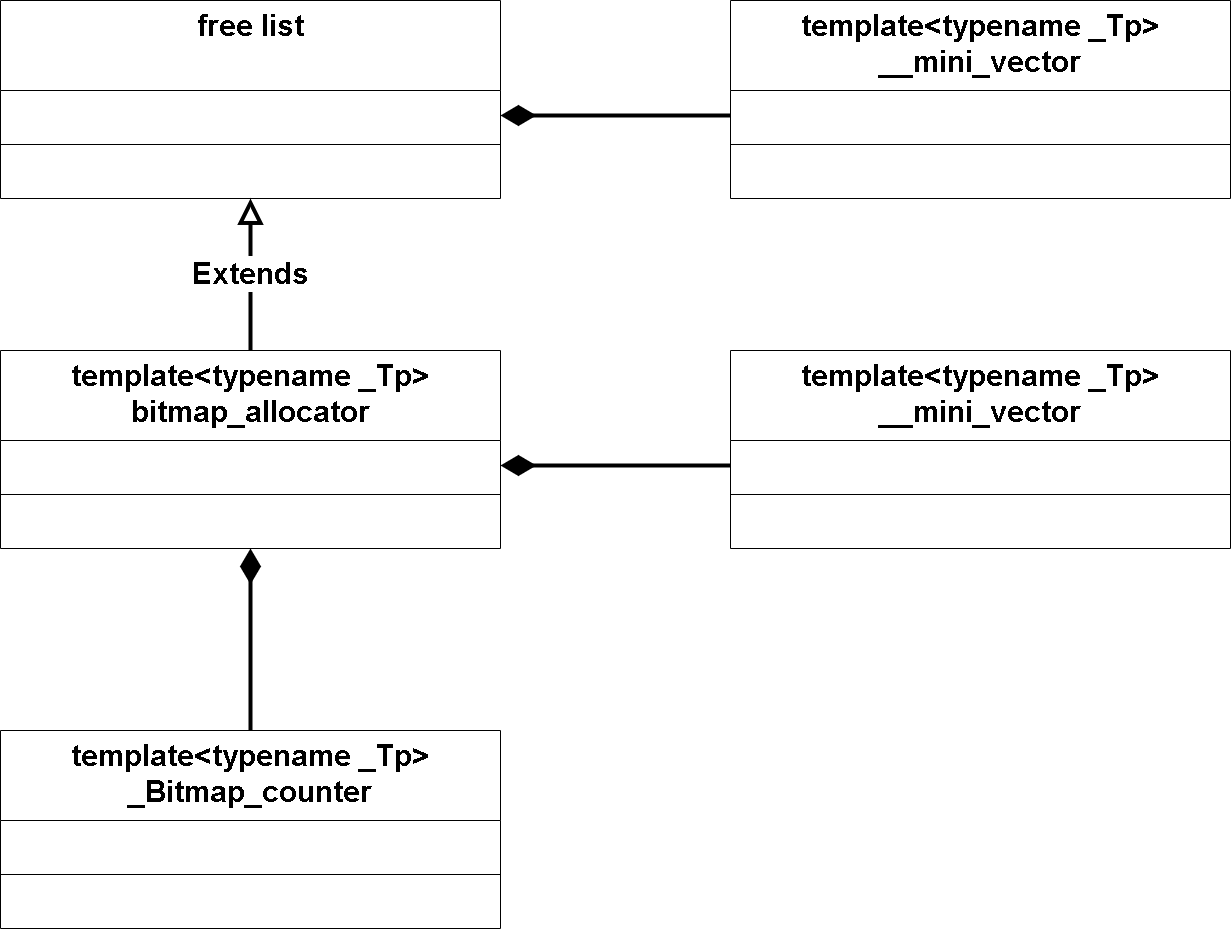

The diagram above was exported from draw.io. Its source (the exported page's mxGraphModel, read from the mxfile embedded in the PNG):
<mxGraphModel dx="5908" dy="2849" grid="1" gridSize="10" guides="1" tooltips="1" connect="1" arrows="1" fold="1" page="1" pageScale="1" pageWidth="827" pageHeight="1169" math="0" shadow="0">
  <root>
    <mxCell id="0" />
    <mxCell id="1" parent="0" />
    <mxCell id="5_ZFPncO7RPtPN5BhTFq-1" value="template&lt;typename _Tp&gt;&#10;bitmap_allocator" style="swimlane;fontStyle=1;align=center;verticalAlign=top;childLayout=stackLayout;horizontal=1;startSize=90;horizontalStack=0;resizeParent=1;resizeParentMax=0;resizeLast=0;collapsible=1;marginBottom=0;fontSize=30;" vertex="1" parent="1">
      <mxGeometry x="-3270" y="260" width="500" height="198" as="geometry" />
    </mxCell>
    <mxCell id="5_ZFPncO7RPtPN5BhTFq-9" value=" " style="text;align=left;verticalAlign=top;spacingLeft=4;spacingRight=4;overflow=hidden;rotatable=0;points=[[0,0.5],[1,0.5]];portConstraint=eastwest;fontSize=30;fontStyle=1" vertex="1" parent="5_ZFPncO7RPtPN5BhTFq-1">
      <mxGeometry y="90" width="500" height="50" as="geometry" />
    </mxCell>
    <mxCell id="5_ZFPncO7RPtPN5BhTFq-19" value="" style="line;strokeWidth=1;fillColor=none;align=left;verticalAlign=middle;spacingTop=-1;spacingLeft=3;spacingRight=3;rotatable=0;labelPosition=right;points=[];portConstraint=eastwest;strokeColor=inherit;fontSize=30;fontStyle=1" vertex="1" parent="5_ZFPncO7RPtPN5BhTFq-1">
      <mxGeometry y="140" width="500" height="8" as="geometry" />
    </mxCell>
    <mxCell id="5_ZFPncO7RPtPN5BhTFq-34" value=" " style="text;align=left;verticalAlign=top;spacingLeft=4;spacingRight=4;overflow=hidden;rotatable=0;points=[[0,0.5],[1,0.5]];portConstraint=eastwest;fontSize=30;fontStyle=1" vertex="1" parent="5_ZFPncO7RPtPN5BhTFq-1">
      <mxGeometry y="148" width="500" height="50" as="geometry" />
    </mxCell>
    <mxCell id="5_ZFPncO7RPtPN5BhTFq-92" value="free list" style="swimlane;fontStyle=1;align=center;verticalAlign=top;childLayout=stackLayout;horizontal=1;startSize=90;horizontalStack=0;resizeParent=1;resizeParentMax=0;resizeLast=0;collapsible=1;marginBottom=0;fontSize=30;" vertex="1" parent="1">
      <mxGeometry x="-3270" y="-90" width="500" height="198" as="geometry" />
    </mxCell>
    <mxCell id="5_ZFPncO7RPtPN5BhTFq-93" value=" " style="text;align=left;verticalAlign=top;spacingLeft=4;spacingRight=4;overflow=hidden;rotatable=0;points=[[0,0.5],[1,0.5]];portConstraint=eastwest;fontSize=30;fontStyle=1" vertex="1" parent="5_ZFPncO7RPtPN5BhTFq-92">
      <mxGeometry y="90" width="500" height="50" as="geometry" />
    </mxCell>
    <mxCell id="5_ZFPncO7RPtPN5BhTFq-94" value="" style="line;strokeWidth=1;fillColor=none;align=left;verticalAlign=middle;spacingTop=-1;spacingLeft=3;spacingRight=3;rotatable=0;labelPosition=right;points=[];portConstraint=eastwest;strokeColor=inherit;fontSize=30;fontStyle=1" vertex="1" parent="5_ZFPncO7RPtPN5BhTFq-92">
      <mxGeometry y="140" width="500" height="8" as="geometry" />
    </mxCell>
    <mxCell id="5_ZFPncO7RPtPN5BhTFq-95" value=" " style="text;align=left;verticalAlign=top;spacingLeft=4;spacingRight=4;overflow=hidden;rotatable=0;points=[[0,0.5],[1,0.5]];portConstraint=eastwest;fontSize=30;fontStyle=1" vertex="1" parent="5_ZFPncO7RPtPN5BhTFq-92">
      <mxGeometry y="148" width="500" height="50" as="geometry" />
    </mxCell>
    <mxCell id="5_ZFPncO7RPtPN5BhTFq-96" value="template&lt;typename _Tp&gt;&#10;_Bitmap_counter" style="swimlane;fontStyle=1;align=center;verticalAlign=top;childLayout=stackLayout;horizontal=1;startSize=90;horizontalStack=0;resizeParent=1;resizeParentMax=0;resizeLast=0;collapsible=1;marginBottom=0;fontSize=30;" vertex="1" parent="1">
      <mxGeometry x="-3270" y="640" width="500" height="198" as="geometry" />
    </mxCell>
    <mxCell id="5_ZFPncO7RPtPN5BhTFq-97" value=" " style="text;align=left;verticalAlign=top;spacingLeft=4;spacingRight=4;overflow=hidden;rotatable=0;points=[[0,0.5],[1,0.5]];portConstraint=eastwest;fontSize=30;fontStyle=1" vertex="1" parent="5_ZFPncO7RPtPN5BhTFq-96">
      <mxGeometry y="90" width="500" height="50" as="geometry" />
    </mxCell>
    <mxCell id="5_ZFPncO7RPtPN5BhTFq-98" value="" style="line;strokeWidth=1;fillColor=none;align=left;verticalAlign=middle;spacingTop=-1;spacingLeft=3;spacingRight=3;rotatable=0;labelPosition=right;points=[];portConstraint=eastwest;strokeColor=inherit;fontSize=30;fontStyle=1" vertex="1" parent="5_ZFPncO7RPtPN5BhTFq-96">
      <mxGeometry y="140" width="500" height="8" as="geometry" />
    </mxCell>
    <mxCell id="5_ZFPncO7RPtPN5BhTFq-99" value=" " style="text;align=left;verticalAlign=top;spacingLeft=4;spacingRight=4;overflow=hidden;rotatable=0;points=[[0,0.5],[1,0.5]];portConstraint=eastwest;fontSize=30;fontStyle=1" vertex="1" parent="5_ZFPncO7RPtPN5BhTFq-96">
      <mxGeometry y="148" width="500" height="50" as="geometry" />
    </mxCell>
    <mxCell id="5_ZFPncO7RPtPN5BhTFq-100" value="template&lt;typename _Tp&gt;&#10;__mini_vector" style="swimlane;fontStyle=1;align=center;verticalAlign=top;childLayout=stackLayout;horizontal=1;startSize=90;horizontalStack=0;resizeParent=1;resizeParentMax=0;resizeLast=0;collapsible=1;marginBottom=0;fontSize=30;" vertex="1" parent="1">
      <mxGeometry x="-2540" y="-90" width="500" height="198" as="geometry" />
    </mxCell>
    <mxCell id="5_ZFPncO7RPtPN5BhTFq-101" value=" " style="text;align=left;verticalAlign=top;spacingLeft=4;spacingRight=4;overflow=hidden;rotatable=0;points=[[0,0.5],[1,0.5]];portConstraint=eastwest;fontSize=30;fontStyle=1" vertex="1" parent="5_ZFPncO7RPtPN5BhTFq-100">
      <mxGeometry y="90" width="500" height="50" as="geometry" />
    </mxCell>
    <mxCell id="5_ZFPncO7RPtPN5BhTFq-102" value="" style="line;strokeWidth=1;fillColor=none;align=left;verticalAlign=middle;spacingTop=-1;spacingLeft=3;spacingRight=3;rotatable=0;labelPosition=right;points=[];portConstraint=eastwest;strokeColor=inherit;fontSize=30;fontStyle=1" vertex="1" parent="5_ZFPncO7RPtPN5BhTFq-100">
      <mxGeometry y="140" width="500" height="8" as="geometry" />
    </mxCell>
    <mxCell id="5_ZFPncO7RPtPN5BhTFq-103" value=" " style="text;align=left;verticalAlign=top;spacingLeft=4;spacingRight=4;overflow=hidden;rotatable=0;points=[[0,0.5],[1,0.5]];portConstraint=eastwest;fontSize=30;fontStyle=1" vertex="1" parent="5_ZFPncO7RPtPN5BhTFq-100">
      <mxGeometry y="148" width="500" height="50" as="geometry" />
    </mxCell>
    <mxCell id="5_ZFPncO7RPtPN5BhTFq-104" value="Extends" style="endArrow=block;endSize=16;endFill=0;html=1;rounded=0;exitX=0.5;exitY=0;exitDx=0;exitDy=0;strokeWidth=4;fontSize=30;fontStyle=1" edge="1" parent="1" source="5_ZFPncO7RPtPN5BhTFq-1" target="5_ZFPncO7RPtPN5BhTFq-95">
      <mxGeometry width="160" relative="1" as="geometry">
        <mxPoint x="-2510" y="400" as="sourcePoint" />
        <mxPoint x="-2350" y="400" as="targetPoint" />
      </mxGeometry>
    </mxCell>
    <mxCell id="5_ZFPncO7RPtPN5BhTFq-105" value="" style="endArrow=diamondThin;endFill=1;endSize=24;html=1;rounded=0;strokeWidth=4;fontSize=30;entryX=1;entryY=0.5;entryDx=0;entryDy=0;exitX=0;exitY=0.5;exitDx=0;exitDy=0;" edge="1" parent="1" source="5_ZFPncO7RPtPN5BhTFq-101" target="5_ZFPncO7RPtPN5BhTFq-93">
      <mxGeometry width="160" relative="1" as="geometry">
        <mxPoint x="-2520" y="340" as="sourcePoint" />
        <mxPoint x="-2360" y="340" as="targetPoint" />
      </mxGeometry>
    </mxCell>
    <mxCell id="5_ZFPncO7RPtPN5BhTFq-106" value="template&lt;typename _Tp&gt;&#10;__mini_vector" style="swimlane;fontStyle=1;align=center;verticalAlign=top;childLayout=stackLayout;horizontal=1;startSize=90;horizontalStack=0;resizeParent=1;resizeParentMax=0;resizeLast=0;collapsible=1;marginBottom=0;fontSize=30;" vertex="1" parent="1">
      <mxGeometry x="-2540" y="260" width="500" height="198" as="geometry" />
    </mxCell>
    <mxCell id="5_ZFPncO7RPtPN5BhTFq-107" value=" " style="text;align=left;verticalAlign=top;spacingLeft=4;spacingRight=4;overflow=hidden;rotatable=0;points=[[0,0.5],[1,0.5]];portConstraint=eastwest;fontSize=30;fontStyle=1" vertex="1" parent="5_ZFPncO7RPtPN5BhTFq-106">
      <mxGeometry y="90" width="500" height="50" as="geometry" />
    </mxCell>
    <mxCell id="5_ZFPncO7RPtPN5BhTFq-108" value="" style="line;strokeWidth=1;fillColor=none;align=left;verticalAlign=middle;spacingTop=-1;spacingLeft=3;spacingRight=3;rotatable=0;labelPosition=right;points=[];portConstraint=eastwest;strokeColor=inherit;fontSize=30;fontStyle=1" vertex="1" parent="5_ZFPncO7RPtPN5BhTFq-106">
      <mxGeometry y="140" width="500" height="8" as="geometry" />
    </mxCell>
    <mxCell id="5_ZFPncO7RPtPN5BhTFq-109" value=" " style="text;align=left;verticalAlign=top;spacingLeft=4;spacingRight=4;overflow=hidden;rotatable=0;points=[[0,0.5],[1,0.5]];portConstraint=eastwest;fontSize=30;fontStyle=1" vertex="1" parent="5_ZFPncO7RPtPN5BhTFq-106">
      <mxGeometry y="148" width="500" height="50" as="geometry" />
    </mxCell>
    <mxCell id="5_ZFPncO7RPtPN5BhTFq-110" value="" style="endArrow=diamondThin;endFill=1;endSize=24;html=1;rounded=0;strokeWidth=4;fontSize=30;entryX=1;entryY=0.5;entryDx=0;entryDy=0;exitX=0;exitY=0.5;exitDx=0;exitDy=0;" edge="1" parent="1" source="5_ZFPncO7RPtPN5BhTFq-107" target="5_ZFPncO7RPtPN5BhTFq-9">
      <mxGeometry width="160" relative="1" as="geometry">
        <mxPoint x="-2540" y="610" as="sourcePoint" />
        <mxPoint x="-2380" y="610" as="targetPoint" />
      </mxGeometry>
    </mxCell>
    <mxCell id="5_ZFPncO7RPtPN5BhTFq-111" value="" style="endArrow=diamondThin;endFill=1;endSize=24;html=1;rounded=0;strokeWidth=4;fontSize=30;exitX=0.5;exitY=0;exitDx=0;exitDy=0;" edge="1" parent="1" source="5_ZFPncO7RPtPN5BhTFq-96" target="5_ZFPncO7RPtPN5BhTFq-34">
      <mxGeometry width="160" relative="1" as="geometry">
        <mxPoint x="-2820" y="570" as="sourcePoint" />
        <mxPoint x="-2890" y="540" as="targetPoint" />
      </mxGeometry>
    </mxCell>
  </root>
</mxGraphModel>